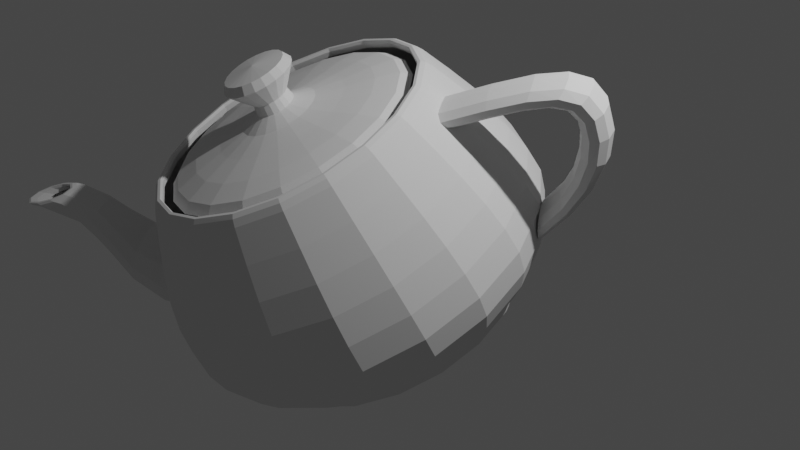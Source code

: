 # Source: test.blend  (saved by Blender 2.92.15; exported with 4.5.12 LTS)
import bpy
from mathutils import Matrix  # noqa: F401  (used for matrix-valued properties, if any)

bpy.ops.wm.read_factory_settings(use_empty=True)
scene = bpy.context.scene
scene.name = 'Scene'

# ---- collections
col_collection = bpy.data.collections.new('Collection'); scene.collection.children.link(col_collection)

# ---- world
world_world = bpy.data.worlds.new('World'); scene.world = world_world
world_world.use_nodes = True; world_world.node_tree.nodes.clear()
_N = world_world.node_tree.nodes; _L = world_world.node_tree.links
n0 = _N.new('ShaderNodeOutputWorld'); n0.name = 'World Output'; n0.location = (300, 300)
n1 = _N.new('ShaderNodeBackground'); n1.name = 'Background'; n1.location = (10, 300)
n1.inputs[0].default_value = (0.05088, 0.05088, 0.05088, 1.0)
_L.new(n1.outputs[0], n0.inputs[0])
n0.is_active_output = True
world_world.color = (0.05088, 0.05088, 0.05088)
world_world.use_sun_shadow = False
world_world.sun_shadow_jitter_overblur = 0.0

# ---- cameras
cam_camera = bpy.data.cameras.new('Camera')
cam_camera.clip_end = 100.0
cam_camera.ortho_scale = 7.314

# ---- lights
light_light = bpy.data.lights.new('Light', 'POINT')
light_light.transmission_factor = 0.0
light_light.energy = 1000.0
light_light.shadow_soft_size = 0.1
light_light.shadow_maximum_resolution = 0.006
light_light.use_absolute_resolution = True

# ---- meshes
me_teapot = bpy.data.meshes.new('Teapot')
me_teapot.from_pydata([(0.6335, -1.32, 2.492), (0.6135, -1.28, 2.552), (0.1614, -1.413, 2.543), (0.1689, -1.457, 2.482), (0.5949, -1.243, 2.581), (0.1551, -1.372, 2.572), (0.5819, -1.216, 2.579), (0.1513, -1.343, 2.57), (0.5788, -1.209, 2.547), (0.1512, -1.335, 2.538), (0.5897, -1.23, 2.486), (0.156, -1.358, 2.476), (1.015, -1.058, 2.492), (0.9848, -1.025, 2.552), (0.9561, -0.9946, 2.581), (0.9356, -0.9732, 2.58), (0.93, -0.9678, 2.547), (0.9458, -0.9852, 2.486), (1.294, -0.6958, 2.483), (1.256, -0.673, 2.544), (1.22, -0.6521, 2.573), (1.194, -0.6378, 2.571), (1.186, -0.6347, 2.539), (1.206, -0.6475, 2.478), (1.45, -0.2601, 2.466), (1.408, -0.2491, 2.527), (1.368, -0.2397, 2.557), (1.338, -0.2341, 2.556), (1.33, -0.2338, 2.524), (1.352, -0.2409, 2.462), (1.463, 0.2235, 2.441), (1.421, 0.2216, 2.503), (1.38, 0.218, 2.533), (1.351, 0.2142, 2.532), (1.342, 0.2113, 2.501), (1.364, 0.2105, 2.438), (-1.374, -0.6308, 2.383), (-1.34, -0.6097, 2.446), (-1.472, -0.1582, 2.417), (-1.51, -0.1667, 2.353), (-1.305, -0.5906, 2.478), (-1.434, -0.1514, 2.45), (-1.279, -0.5776, 2.478), (-1.405, -0.1475, 2.451), (-1.269, -0.5749, 2.447), (-1.394, -0.1479, 2.42), (-1.284, -0.5868, 2.383), (-1.411, -0.1537, 2.356), (-1.112, -1.012, 2.412), (-1.085, -0.9803, 2.474), (-1.058, -0.951, 2.506), (-1.036, -0.9305, 2.505), (-1.028, -0.9254, 2.474), (-1.04, -0.9423, 2.411), (-0.7508, -1.289, 2.44), (-0.7335, -1.251, 2.502), (-0.7153, -1.214, 2.532), (-0.701, -1.188, 2.531), (-0.6951, -1.181, 2.499), (-0.7023, -1.202, 2.437), (-0.3151, -1.444, 2.464), (-0.3095, -1.401, 2.525), (-0.303, -1.361, 2.555), (-0.2972, -1.332, 2.553), (-0.2942, -1.324, 2.521), (-0.2957, -1.346, 2.459), (-0.6806, 1.377, 2.303), (-0.6652, 1.344, 2.368), (-0.2131, 1.477, 2.378), (-0.216, 1.514, 2.312), (-0.6489, 1.31, 2.402), (-0.2091, 1.439, 2.411), (-0.636, 1.283, 2.404), (-0.2054, 1.41, 2.413), (-0.6305, 1.273, 2.373), (-0.2029, 1.398, 2.382), (-0.6368, 1.287, 2.309), (-0.2032, 1.415, 2.318), (-1.062, 1.114, 2.302), (-1.037, 1.088, 2.368), (-1.01, 1.061, 2.402), (-0.9896, 1.04, 2.404), (-0.9817, 1.031, 2.373), (-0.993, 1.042, 2.309), (-1.341, 0.7526, 2.311), (-1.308, 0.7364, 2.376), (-1.274, 0.7188, 2.41), (-1.248, 0.7045, 2.412), (-1.238, 0.6981, 2.381), (-1.253, 0.7043, 2.317), (-1.497, 0.3169, 2.328), (-1.459, 0.3124, 2.393), (-1.422, 0.3064, 2.426), (-1.392, 0.3007, 2.428), (-1.382, 0.2972, 2.397), (-1.399, 0.2977, 2.333), (1.327, 0.6876, 2.412), (1.288, 0.6731, 2.475), (1.251, 0.6572, 2.506), (1.225, 0.6442, 2.505), (1.217, 0.6383, 2.474), (1.237, 0.6436, 2.411), (1.065, 1.068, 2.383), (1.034, 1.044, 2.446), (1.004, 1.018, 2.478), (0.9821, 0.9972, 2.478), (0.9761, 0.9888, 2.447), (0.9926, 0.9991, 2.384), (0.7036, 1.346, 2.355), (0.6817, 1.314, 2.419), (0.6613, 1.281, 2.451), (0.647, 1.255, 2.452), (0.6434, 1.244, 2.421), (0.6551, 1.258, 2.358), (0.268, 1.501, 2.331), (0.2578, 1.465, 2.395), (0.2489, 1.427, 2.429), (0.2432, 1.398, 2.43), (0.2424, 1.387, 2.399), (0.2485, 1.403, 2.335), (0.9072, -1.848, 1.027), (0.8848, -1.808, 1.303), (0.2739, -1.988, 1.29), (0.2877, -2.03, 1.013), (0.8408, -1.724, 1.59), (0.2535, -1.897, 1.578), (0.7807, -1.608, 1.886), (0.2281, -1.771, 1.874), (0.7098, -1.469, 2.188), (0.1993, -1.62, 2.177), (1.416, -1.498, 1.027), (1.386, -1.463, 1.303), (1.323, -1.393, 1.59), (1.235, -1.296, 1.886), (1.129, -1.181, 2.188), (1.788, -1.016, 1.015), (1.753, -0.9875, 1.291), (1.675, -0.9355, 1.579), (1.566, -0.8656, 1.876), (1.435, -0.7837, 2.178), (1.996, -0.4347, 0.9923), (1.958, -0.4148, 1.269), (1.873, -0.3848, 1.558), (1.751, -0.3474, 1.855), (1.607, -0.305, 2.159), (2.013, 0.2101, 0.9591), (1.975, 0.221, 1.236), (1.889, 0.2265, 1.526), (1.767, 0.2278, 1.826), (1.621, 0.2263, 2.132), (-1.77, -0.9289, 0.8806), (-1.755, -0.902, 1.159), (-1.933, -0.292, 1.12), (-1.951, -0.3102, 0.8416), (-1.697, -0.8533, 1.452), (-1.869, -0.2668, 1.415), (-1.607, -0.7882, 1.756), (-1.769, -0.2364, 1.721), (-1.496, -0.7122, 2.067), (-1.645, -0.2024, 2.035), (-1.421, -1.437, 0.92), (-1.41, -1.403, 1.198), (-1.366, -1.335, 1.489), (-1.296, -1.241, 1.791), (-1.208, -1.131, 2.1), (-0.9385, -1.807, 0.957), (-0.9351, -1.768, 1.234), (-0.9089, -1.686, 1.524), (-0.8657, -1.572, 1.824), (-0.8111, -1.436, 2.13), (-0.3576, -2.014, 0.989), (-0.3623, -1.972, 1.266), (-0.3582, -1.882, 1.554), (-0.3475, -1.756, 1.852), (-0.3324, -1.606, 2.157), (-0.8449, 1.748, 0.7742), (-0.8428, 1.737, 1.054), (-0.232, 1.917, 1.067), (-0.2254, 1.93, 0.7872), (-0.8202, 1.684, 1.351), (-0.2329, 1.857, 1.363), (-0.7822, 1.599, 1.661), (-0.2296, 1.762, 1.672), (-0.734, 1.493, 1.98), (-0.2235, 1.644, 1.99), (-1.354, 1.398, 0.7739), (-1.345, 1.392, 1.053), (-1.303, 1.353, 1.351), (-1.236, 1.287, 1.661), (-1.153, 1.205, 1.979), (-1.725, 0.9155, 0.7856), (-1.711, 0.9166, 1.065), (-1.655, 0.8952, 1.362), (-1.568, 0.857, 1.671), (-1.459, 0.8076, 1.989), (-1.933, 0.3346, 0.8084), (-1.916, 0.3438, 1.088), (-1.852, 0.3445, 1.383), (-1.753, 0.3388, 1.691), (-1.631, 0.3289, 2.008), (1.832, 0.8288, 0.9201), (1.796, 0.8311, 1.198), (1.717, 0.813, 1.489), (1.605, 0.7797, 1.791), (1.472, 0.7361, 2.1), (1.483, 1.337, 0.8807), (1.452, 1.332, 1.159), (1.387, 1.294, 1.452), (1.294, 1.233, 1.756), (1.184, 1.155, 2.067), (1.001, 1.707, 0.8437), (0.977, 1.697, 1.122), (0.9295, 1.646, 1.417), (0.8641, 1.563, 1.723), (0.7868, 1.46, 2.037), (0.4198, 1.914, 0.8117), (0.4042, 1.901, 1.091), (0.3788, 1.841, 1.386), (0.346, 1.747, 1.694), (0.3082, 1.63, 2.01), (0.736, -1.481, 0.3133), (0.2552, -1.623, 0.3031), (0.2509, -1.574, 0.2367), (0.7865, -1.587, 0.4241), (0.2674, -1.74, 0.4131), (0.846, -1.712, 0.5795), (0.281, -1.879, 0.5676), (0.8933, -1.814, 0.7802), (0.2899, -1.992, 0.7674), (1.097, -1.175, 0.2467), (1.131, -1.21, 0.3135), (1.213, -1.294, 0.4243), (1.31, -1.394, 0.5798), (1.389, -1.473, 0.7804), (1.376, -0.8134, 0.238), (1.419, -0.8352, 0.3044), (1.524, -0.8897, 0.4145), (1.649, -0.9535, 0.5691), (1.751, -1.003, 0.769), (1.532, -0.3778, 0.2208), (1.581, -0.3844, 0.2867), (1.699, -0.4029, 0.3954), (1.839, -0.4237, 0.5483), (1.953, -0.4375, 0.7468), (1.545, 0.1059, 0.196), (1.594, 0.116, 0.261), (1.713, 0.1375, 0.3676), (1.855, 0.1644, 0.5181), (1.971, 0.1906, 0.7145), (-1.292, -0.7484, 0.1371), (-1.341, -0.7679, 0.2), (-1.482, -0.2878, 0.1697), (-1.428, -0.2844, 0.1078), (-1.457, -0.817, 0.3018), (-1.609, -0.2985, 0.2691), (-1.595, -0.8744, 0.4464), (-1.761, -0.3101, 0.4108), (-1.714, -0.9188, 0.638), (-1.891, -0.3162, 0.6), (-1.03, -1.129, 0.1666), (-1.07, -1.162, 0.2306), (-1.164, -1.243, 0.3348), (-1.277, -1.338, 0.4823), (-1.374, -1.413, 0.6764), (-0.6687, -1.407, 0.1944), (-0.6963, -1.449, 0.2593), (-0.7601, -1.553, 0.3658), (-0.8372, -1.675, 0.5161), (-0.9044, -1.774, 0.7124), (-0.2331, -1.562, 0.2184), (-0.2455, -1.61, 0.2842), (-0.2734, -1.726, 0.3927), (-0.3075, -1.864, 0.5453), (-0.3386, -1.975, 0.7436), (-0.5986, 1.259, 0.05723), (-0.6237, 1.309, 0.1174), (-0.1429, 1.451, 0.1276), (-0.134, 1.396, 0.06704), (-0.6818, 1.426, 0.2126), (-0.1626, 1.579, 0.2235), (-0.7519, 1.567, 0.3494), (-0.1869, 1.733, 0.3613), (-0.8133, 1.688, 0.5343), (-0.2099, 1.866, 0.5471), (-0.9802, 0.9968, 0.05704), (-1.019, 1.038, 0.1172), (-1.108, 1.133, 0.2124), (-1.216, 1.248, 0.3491), (-1.309, 1.348, 0.5341), (-1.259, 0.6349, 0.06581), (-1.307, 0.6633, 0.1263), (-1.42, 0.7286, 0.2222), (-1.555, 0.8077, 0.3598), (-1.671, 0.8777, 0.5455), (-1.468, 0.2126, 0.144), (-1.594, 0.2418, 0.2413), (-1.744, 0.278, 0.3806), (-1.873, 0.3119, 0.5677), (1.409, 0.5699, 0.1667), (1.453, 0.5961, 0.2307), (1.561, 0.656, 0.3349), (1.689, 0.7287, 0.4824), (1.794, 0.7932, 0.6765), (1.147, 0.9507, 0.1372), (1.183, 0.9901, 0.2001), (1.269, 1.081, 0.3019), (1.371, 1.192, 0.4466), (1.454, 1.288, 0.6381), (0.7857, 1.229, 0.1094), (0.8086, 1.278, 0.1714), (0.8649, 1.392, 0.2709), (0.9313, 1.53, 0.4128), (0.9844, 1.649, 0.6021), (0.35, 1.384, 0.08536), (0.3578, 1.438, 0.1465), (0.3781, 1.565, 0.244), (0.4015, 1.718, 0.3836), (0.4186, 1.85, 0.5709), (-2.926, -0.5317, 1.719), (-2.875, -0.5132, 1.929), (-2.923, -0.3739, 1.931), (-2.975, -0.3932, 1.71), (-2.705, -0.4838, 2.06), (-2.75, -0.3436, 2.069), (-2.418, -0.4424, 2.133), (-2.455, -0.301, 2.147), (-2.015, -0.388, 2.169), (-2.04, -0.245, 2.184), (-1.496, -0.3197, 2.188), (-1.505, -0.1746, 2.204), (-2.843, -0.5934, 1.726), (-2.794, -0.5767, 1.908), (-2.634, -0.5494, 2.022), (-2.365, -0.5109, 2.087), (-1.989, -0.4604, 2.118), (-1.509, -0.3972, 2.136), (-2.755, -0.5818, 1.728), (-2.709, -0.5673, 1.878), (-2.56, -0.5427, 1.972), (-2.313, -0.5076, 2.026), (-1.97, -0.4616, 2.053), (-1.536, -0.4045, 2.068), (-2.69, -0.5008, 1.726), (-2.646, -0.4882, 1.849), (-2.508, -0.4658, 1.926), (-2.278, -0.4335, 1.971), (-1.964, -0.3914, 1.994), (-1.568, -0.3393, 2.008), (-2.678, -0.3542, 1.719), (-2.635, -0.3423, 1.83), (-2.5, -0.3208, 1.901), (-2.279, -0.2898, 1.941), (-1.975, -0.2493, 1.963), (-1.596, -0.1993, 1.976), (-2.727, -0.2157, 1.71), (-2.683, -0.203, 1.833), (-2.545, -0.1806, 1.91), (-2.315, -0.1484, 1.955), (-2.0, -0.1063, 1.978), (-1.605, -0.05419, 1.992), (-2.81, -0.1541, 1.704), (-2.764, -0.1396, 1.854), (-2.616, -0.115, 1.948), (-2.368, -0.07986, 2.001), (-2.026, -0.03391, 2.029), (-1.591, 0.02324, 2.044), (-2.898, -0.1656, 1.701), (-2.85, -0.1489, 1.883), (-2.69, -0.1217, 1.998), (-2.421, -0.08316, 2.062), (-2.045, -0.03264, 2.094), (-1.564, 0.03058, 2.111), (-2.962, -0.2466, 1.703), (-2.912, -0.2281, 1.913), (-2.742, -0.1986, 2.044), (-2.455, -0.1572, 2.117), (-2.052, -0.1029, 2.153), (-1.533, -0.03457, 2.172), (-1.834, -0.4552, 0.5841), (-2.226, -0.4949, 0.778), (-2.247, -0.3542, 0.7441), (-1.841, -0.3129, 0.5451), (-2.529, -0.5219, 0.9924), (-2.562, -0.3825, 0.9619), (-2.745, -0.5366, 1.223), (-2.786, -0.3981, 1.197), (-2.876, -0.5398, 1.467), (-2.923, -0.4016, 1.447), (-1.852, -0.5258, 0.6617), (-2.21, -0.5618, 0.8435), (-2.485, -0.5856, 1.05), (-2.68, -0.5983, 1.271), (-2.798, -0.6005, 1.5), (-1.885, -0.525, 0.7494), (-2.201, -0.5565, 0.9169), (-2.444, -0.5766, 1.113), (-2.614, -0.5867, 1.324), (-2.717, -0.588, 1.534), (-1.921, -0.4531, 0.8189), (-2.204, -0.4808, 0.9742), (-2.418, -0.4978, 1.162), (-2.568, -0.5058, 1.363), (-2.657, -0.5062, 1.558), (-2.219, -0.3364, 0.9919), (-2.422, -0.3521, 1.176), (-2.563, -0.3591, 1.374), (-2.647, -0.3593, 1.562), (-1.958, -0.1679, 0.8026), (-2.241, -0.1956, 0.958), (-2.455, -0.2127, 1.146), (-2.605, -0.2206, 1.347), (-2.694, -0.2211, 1.542), (-1.94, -0.09728, 0.725), (-2.257, -0.1288, 0.8924), (-2.499, -0.1489, 1.089), (-2.67, -0.159, 1.299), (-2.772, -0.1603, 1.509), (-1.907, -0.09807, 0.6373), (-2.265, -0.134, 0.8191), (-2.54, -0.1579, 1.025), (-2.736, -0.1705, 1.247), (-2.854, -0.1728, 1.475), (-1.871, -0.17, 0.5678), (-2.263, -0.2097, 0.7617), (-2.566, -0.2367, 0.9761), (-2.782, -0.2515, 1.207), (-2.913, -0.2546, 1.451), (3.201, 0.3307, 2.499), (2.861, 0.2485, 2.191), (2.884, 0.3924, 2.174), (3.247, 0.4577, 2.494), (2.72, 0.1578, 1.785), (2.73, 0.3481, 1.749), (2.606, 0.05979, 1.36), (2.605, 0.3062, 1.299), (2.345, -0.04443, 0.9908), (2.33, 0.2482, 0.9062), (1.764, -0.1538, 0.7545), (1.727, 0.1554, 0.6509), (3.061, 0.252, 2.498), (2.773, 0.1674, 2.215), (2.652, 0.0572, 1.852), (2.548, -0.06594, 1.478), (2.307, -0.1892, 1.161), (1.777, -0.2999, 0.9676), (2.885, 0.2289, 2.493), (2.656, 0.1537, 2.239), (2.557, 0.049, 1.926), (2.46, -0.06974, 1.612), (2.239, -0.187, 1.354), (1.768, -0.2871, 1.211), (2.73, 0.2689, 2.485), (2.549, 0.2118, 2.255), (2.464, 0.1358, 1.982), (2.37, 0.04962, 1.716), (2.163, -0.03836, 1.508), (1.741, -0.1196, 1.407), (2.652, 0.3796, 2.477), (2.491, 0.346, 2.255), (2.406, 0.3203, 1.997), (2.307, 0.2934, 1.749), (2.102, 0.2558, 1.559), (1.697, 0.1986, 1.474), (2.699, 0.5066, 2.472), (2.513, 0.4899, 2.239), (2.416, 0.5106, 1.961), (2.307, 0.5398, 1.688), (2.087, 0.5485, 1.474), (1.659, 0.5077, 1.371), (2.839, 0.5853, 2.473), (2.602, 0.571, 2.215), (2.484, 0.6112, 1.894), (2.364, 0.6655, 1.57), (2.125, 0.6933, 1.304), (1.646, 0.6539, 1.158), (3.015, 0.6084, 2.478), (2.718, 0.5847, 2.191), (2.579, 0.6194, 1.82), (2.453, 0.6693, 1.436), (2.193, 0.691, 1.111), (1.655, 0.6411, 0.9139), (3.17, 0.5684, 2.486), (2.825, 0.5266, 2.175), (2.672, 0.5326, 1.764), (2.542, 0.5499, 1.332), (2.269, 0.5424, 0.9573), (1.683, 0.4736, 0.7186), (3.116, 0.368, 2.494), (3.232, 0.3811, 2.548), (3.273, 0.464, 2.547), (3.148, 0.4447, 2.491), (3.304, 0.3798, 2.574), (3.351, 0.4757, 2.573), (3.326, 0.3682, 2.573), (3.377, 0.4789, 2.571), (3.293, 0.3505, 2.547), (3.344, 0.4731, 2.544), (3.022, 0.3194, 2.493), (3.117, 0.3269, 2.543), (3.169, 0.3171, 2.567), (3.179, 0.2967, 2.567), (3.143, 0.2727, 2.543), (2.905, 0.304, 2.49), (2.973, 0.3078, 2.534), (3.002, 0.2948, 2.556), (2.995, 0.2723, 2.556), (2.955, 0.2479, 2.534), (2.802, 0.3268, 2.485), (2.848, 0.3299, 2.524), (2.856, 0.3201, 2.544), (2.834, 0.3029, 2.543), (2.79, 0.284, 2.524), (2.751, 0.3926, 2.48), (2.787, 0.3994, 2.517), (2.786, 0.4002, 2.535), (2.757, 0.3964, 2.534), (2.709, 0.3891, 2.514), (2.783, 0.4693, 2.477), (2.828, 0.4824, 2.515), (2.833, 0.4961, 2.534), (2.808, 0.5071, 2.532), (2.76, 0.5117, 2.511), (2.877, 0.5179, 2.478), (2.943, 0.5365, 2.521), (2.968, 0.5588, 2.541), (2.955, 0.5786, 2.538), (2.91, 0.5895, 2.515), (2.994, 0.5333, 2.481), (3.087, 0.5556, 2.53), (3.135, 0.5811, 2.552), (3.139, 0.603, 2.549), (3.099, 0.6144, 2.524), (3.097, 0.5105, 2.486), (3.212, 0.5336, 2.54), (3.281, 0.5558, 2.564), (3.299, 0.5724, 2.561), (3.264, 0.5783, 2.534), (0.0531, -0.1357, 2.709), (0.04026, -0.1115, 2.812), (-0.01533, -0.1279, 2.811), (-0.008851, -0.1539, 2.708), (0.07743, -0.1902, 2.937), (-0.007547, -0.2151, 2.935), (0.1106, -0.2606, 3.053), (-0.0007374, -0.2933, 3.051), (0.08583, -0.2117, 3.133), (-0.01012, -0.2398, 3.131), (-0.05091, 0.06761, 3.146), (0.104, -0.1007, 2.709), (0.08586, -0.08025, 2.812), (0.1471, -0.1425, 2.937), (0.2019, -0.1981, 3.054), (0.1644, -0.1578, 3.133), (0.1411, -0.05247, 2.708), (0.1191, -0.03705, 2.811), (0.1978, -0.07656, 2.935), (0.2683, -0.1118, 3.051), (0.2217, -0.08346, 3.131), (0.1619, 0.005615, 2.706), (0.1377, 0.015, 2.809), (0.2262, 0.002918, 2.932), (0.3054, -0.007663, 3.047), (0.2537, 0.006242, 3.128), (0.1637, 0.0701, 2.703), (0.1393, 0.07285, 2.806), (0.2285, 0.09134, 2.927), (0.3085, 0.1082, 3.041), (0.2563, 0.1061, 3.123), (-0.2146, -0.0438, 2.695), (-0.1997, -0.02928, 2.799), (-0.2159, 0.02623, 2.796), (-0.2327, 0.01807, 2.691), (-0.289, -0.0647, 2.917), (-0.3138, 0.02016, 2.911), (-0.3694, -0.09624, 3.027), (-0.4019, 0.01497, 3.02), (-0.3278, -0.07008, 3.11), (-0.3558, 0.02575, 3.104), (-0.1797, -0.09458, 2.699), (-0.1684, -0.07479, 2.803), (-0.2414, -0.1342, 2.922), (-0.3071, -0.1873, 3.034), (-0.2741, -0.1485, 3.116), (-0.1315, -0.1316, 2.702), (-0.1253, -0.108, 2.806), (-0.1755, -0.1848, 2.927), (-0.2208, -0.2536, 3.041), (-0.1997, -0.2056, 3.122), (-0.07338, -0.1523, 2.706), (-0.07321, -0.1264, 2.809), (-0.09603, -0.213, 2.932), (-0.1167, -0.2904, 3.047), (-0.11, -0.2374, 3.127), (-0.1221, 0.2239, 2.684), (-0.1169, 0.2106, 2.79), (-0.0613, 0.227, 2.791), (-0.06016, 0.2421, 2.685), (-0.1627, 0.3017, 2.902), (-0.07774, 0.3267, 2.904), (-0.204, 0.3838, 3.008), (-0.09269, 0.4165, 3.011), (-0.1853, 0.3435, 3.094), (-0.08935, 0.3717, 3.096), (-0.173, 0.1889, 2.684), (-0.1625, 0.1793, 2.79), (-0.2324, 0.254, 2.902), (-0.2953, 0.3213, 3.008), (-0.2639, 0.2897, 3.094), (-0.2102, 0.1406, 2.685), (-0.1958, 0.1361, 2.791), (-0.2831, 0.1881, 2.904), (-0.3618, 0.235, 3.01), (-0.3212, 0.2153, 3.096), (-0.2309, 0.08255, 2.688), (-0.2144, 0.08408, 2.793), (-0.3115, 0.1086, 2.907), (-0.3989, 0.1308, 3.014), (-0.3531, 0.1256, 3.099), (0.1456, 0.132, 2.699), (0.123, 0.1284, 2.803), (0.2037, 0.1762, 2.922), (0.276, 0.2194, 3.034), (0.2283, 0.2019, 3.116), (0.1107, 0.1827, 2.695), (0.09181, 0.1739, 2.799), (0.1561, 0.2457, 2.917), (0.2136, 0.3105, 3.027), (0.1746, 0.2804, 3.11), (0.06245, 0.2198, 2.691), (0.04864, 0.207, 2.796), (0.09022, 0.2963, 2.912), (0.1274, 0.3768, 3.021), (0.1003, 0.3375, 3.105), (0.004364, 0.2405, 2.688), (-0.003414, 0.2255, 2.793), (0.01074, 0.3245, 2.907), (0.02326, 0.4136, 3.015), (0.01057, 0.3692, 3.1), (0.5459, -1.14, 2.479), (0.5015, -1.051, 2.548), (0.1283, -1.161, 2.54), (0.1432, -1.259, 2.471), (0.3969, -0.8372, 2.585), (0.09628, -0.9258, 2.579), (0.2652, -0.5681, 2.612), (0.05654, -0.6295, 2.608), (0.1396, -0.3114, 2.647), (0.01839, -0.3471, 2.645), (0.8766, -0.9128, 2.48), (0.808, -0.84, 2.548), (0.6437, -0.6675, 2.586), (0.4366, -0.4503, 2.612), (0.2391, -0.243, 2.647), (1.118, -0.5992, 2.472), (1.032, -0.5494, 2.541), (0.824, -0.4334, 2.58), (0.5617, -0.2878, 2.608), (0.3118, -0.1487, 2.645), (1.253, -0.2216, 2.457), (1.157, -0.1994, 2.527), (0.9249, -0.1516, 2.569), (0.6317, -0.09213, 2.601), (0.3524, -0.03505, 2.64), (1.265, 0.1975, 2.436), (1.168, 0.189, 2.507), (0.9335, 0.1613, 2.553), (0.6377, 0.1251, 2.59), (0.3559, 0.09108, 2.634), (-1.194, -0.5429, 2.384), (-1.111, -0.4971, 2.46), (-1.22, -0.1244, 2.436), (-1.312, -0.1407, 2.359), (-0.9019, -0.3914, 2.515), (-0.9899, -0.09118, 2.496), (-0.6363, -0.2586, 2.563), (-0.6975, -0.05019, 2.55), (-0.384, -0.1317, 2.619), (-0.4195, -0.01069, 2.611), (-0.9672, -0.8729, 2.41), (-0.9008, -0.803, 2.483), (-0.7326, -0.6378, 2.534), (-0.5188, -0.4296, 2.576), (-0.3158, -0.231, 2.626), (-0.6538, -1.114, 2.434), (-0.6104, -1.026, 2.506), (-0.4987, -0.8175, 2.552), (-0.3564, -0.5544, 2.589), (-0.2214, -0.3035, 2.634), (-0.2762, -1.248, 2.455), (-0.2604, -1.151, 2.525), (-0.2168, -0.9178, 2.567), (-0.1608, -0.624, 2.6), (-0.1078, -0.3439, 2.64), (-0.593, 1.197, 2.315), (-0.554, 1.115, 2.396), (-0.1808, 1.225, 2.403), (-0.1903, 1.316, 2.324), (-0.4533, 0.9073, 2.463), (-0.1527, 0.9959, 2.469), (-0.3249, 0.6429, 2.527), (-0.1163, 0.7044, 2.532), (-0.2032, 0.3918, 2.598), (-0.08198, 0.4275, 2.6), (-0.9237, 0.9696, 2.315), (-0.8605, 0.9046, 2.395), (-0.7001, 0.7376, 2.463), (-0.4963, 0.5251, 2.527), (-0.3027, 0.3234, 2.598), (-1.165, 0.656, 2.323), (-1.084, 0.6139, 2.402), (-0.8805, 0.5035, 2.469), (-0.6215, 0.3626, 2.531), (-0.3754, 0.2291, 2.6), (-1.3, 0.2784, 2.338), (-1.21, 0.264, 2.416), (-0.9813, 0.2217, 2.48), (-0.6915, 0.167, 2.539), (-0.416, 0.1154, 2.604), (1.147, 0.5997, 2.41), (1.058, 0.5617, 2.483), (0.8455, 0.4615, 2.534), (0.5766, 0.3334, 2.576), (0.3204, 0.2121, 2.626), (0.9201, 0.9297, 2.385), (0.8482, 0.8676, 2.46), (0.6762, 0.7079, 2.515), (0.4591, 0.5045, 2.563), (0.2522, 0.3114, 2.619), (0.6067, 1.171, 2.36), (0.5578, 1.091, 2.437), (0.4422, 0.8876, 2.497), (0.2967, 0.6292, 2.551), (0.1579, 0.3839, 2.611), (0.2291, 1.305, 2.34), (0.2079, 1.215, 2.418), (0.1604, 0.9879, 2.481), (0.101, 0.6988, 2.54), (0.04424, 0.4243, 2.605), (0.3479, 1.362, 0.04191), (-0.1299, 1.375, 0.02381), (0.3302, 1.264, 0.005553), (-0.1158, 1.275, -0.01134), (0.2851, 1.027, -0.01739), (-0.08391, 1.037, -0.03136), (0.2003, 0.5938, -0.02061), (-0.02658, 0.5996, -0.0292), (0.06393, -0.09709, 0.002188), (0.778, 1.209, 0.06564), (0.7318, 1.121, 0.02771), (0.6172, 0.9092, 0.0009373), (0.4045, 0.5211, -0.009344), (1.135, 0.9351, 0.09305), (1.065, 0.8647, 0.0533), (0.8929, 0.6974, 0.02211), (0.5741, 0.3909, 0.003673), (1.393, 0.5591, 0.1222), (1.306, 0.5138, 0.0805), (1.092, 0.4071, 0.04461), (0.6967, 0.2124, 0.01751), (1.528, 0.1011, 0.1511), (1.432, 0.08612, 0.1075), (1.196, 0.0533, 0.06694), (0.7605, -0.005182, 0.03124), (-1.415, 0.1993, 0.08294), (-1.394, 0.1932, 0.03952), (-1.407, -0.2842, 0.06405), (-1.296, 0.1722, 0.003321), (-1.308, -0.2735, 0.02623), (-1.06, 0.1245, -0.01924), (-1.071, -0.2442, -0.0002865), (-0.6271, 0.0386, -0.02175), (-0.6333, -0.1881, -0.0101), (-1.24, 0.6233, 0.02261), (-1.153, 0.5737, -0.01247), (-0.9416, 0.4566, -0.03229), (-0.554, 0.2428, -0.02978), (-0.9653, 0.9806, 0.01394), (-0.8956, 0.9072, -0.02056), (-0.7291, 0.7325, -0.03899), (-0.4233, 0.4125, -0.03389), (-0.5885, 1.239, 0.01414), (-0.544, 1.149, -0.02037), (-0.4381, 0.9325, -0.03884), (-0.2444, 0.5354, -0.0338), (-0.2277, -1.546, 0.1732), (0.25, -1.558, 0.1913), (-0.2071, -1.451, 0.1282), (0.2389, -1.462, 0.1451), (-0.1595, -1.218, 0.08404), (0.2095, -1.228, 0.09801), (-0.07305, -0.7871, 0.04175), (0.1538, -0.7929, 0.05035), (-0.6578, -1.393, 0.1495), (-0.6086, -1.308, 0.106), (-0.4916, -1.1, 0.06571), (-0.2773, -0.7144, 0.03049), (-1.015, -1.118, 0.1221), (-0.9419, -1.052, 0.08042), (-0.7673, -0.8884, 0.04454), (-0.4468, -0.5842, 0.01747), (-1.273, -0.7423, 0.09296), (-1.183, -0.7012, 0.05322), (-0.9668, -0.598, 0.02204), (-0.5695, -0.4057, 0.003632), (1.515, -0.3764, 0.1756), (1.419, -0.3596, 0.1304), (1.186, -0.3154, 0.08588), (0.7543, -0.2319, 0.04289), (1.361, -0.8065, 0.1925), (1.276, -0.7611, 0.1462), (1.067, -0.6476, 0.09894), (0.6812, -0.4361, 0.05092), (1.085, -1.164, 0.2012), (1.019, -1.095, 0.1543), (0.8547, -0.9235, 0.1056), (0.5505, -0.6058, 0.05504), (0.7155, -1.438, 0.2465), (0.7087, -1.423, 0.201), (0.6671, -1.336, 0.1541), (0.5637, -1.123, 0.1055), (0.3716, -0.7287, 0.05494)], [], [(1, 3, 0), (4, 2, 1), (6, 5, 4), (8, 7, 6), (8, 11, 9), (13, 0, 12), (14, 1, 13), (15, 4, 14), (16, 6, 15), (16, 10, 8), (19, 12, 18), (20, 13, 19), (20, 15, 14), (22, 15, 21), (23, 16, 22), (24, 19, 18), (25, 20, 19), (26, 21, 20), (27, 22, 21), (29, 22, 28), (30, 25, 24), (31, 26, 25), (32, 27, 26), (33, 28, 27), (35, 28, 34), (37, 39, 36), (40, 38, 37), (42, 41, 40), (44, 43, 42), (44, 47, 45), (49, 36, 48), (50, 37, 49), (51, 40, 50), (52, 42, 51), (52, 46, 44), (55, 48, 54), (56, 49, 55), (56, 51, 50), (58, 51, 57), (59, 52, 58), (60, 55, 54), (61, 56, 55), (62, 57, 56), (63, 58, 57), (65, 58, 64), (3, 61, 60), (2, 62, 61), (5, 63, 62), (7, 64, 63), (11, 64, 9), (67, 69, 66), (70, 68, 67), (72, 71, 70), (74, 73, 72), (74, 77, 75), (79, 66, 78), (80, 67, 79), (81, 70, 80), (82, 72, 81), (82, 76, 74), (85, 78, 84), (86, 79, 85), (86, 81, 80), (88, 81, 87), (89, 82, 88), (90, 85, 84), (91, 86, 85), (92, 87, 86), (93, 88, 87), (95, 88, 94), (39, 91, 90), (38, 92, 91), (41, 93, 92), (43, 94, 93), (47, 94, 45), (97, 30, 96), (98, 31, 97), (99, 32, 98), (100, 33, 99), (100, 35, 34), (103, 96, 102), (104, 97, 103), (105, 98, 104), (106, 99, 105), (106, 101, 100), (109, 102, 108), (110, 103, 109), (110, 105, 104), (112, 105, 111), (113, 106, 112), (114, 109, 108), (115, 110, 109), (116, 111, 110), (117, 112, 111), (119, 112, 118), (69, 115, 114), (68, 116, 115), (71, 117, 116), (73, 118, 117), (77, 118, 75), (121, 123, 120), (124, 122, 121), (126, 125, 124), (128, 127, 126), (0, 129, 128), (131, 120, 130), (132, 121, 131), (133, 124, 132), (134, 126, 133), (12, 128, 134), (136, 130, 135), (136, 132, 131), (137, 133, 132), (139, 133, 138), (18, 134, 139), (140, 136, 135), (141, 137, 136), (142, 138, 137), (143, 139, 138), (144, 18, 139), (145, 141, 140), (146, 142, 141), (147, 143, 142), (148, 144, 143), (149, 24, 144), (151, 153, 150), (154, 152, 151), (156, 155, 154), (158, 157, 156), (36, 159, 158), (161, 150, 160), (162, 151, 161), (163, 154, 162), (164, 156, 163), (48, 158, 164), (166, 160, 165), (166, 162, 161), (167, 163, 162), (169, 163, 168), (54, 164, 169), (170, 166, 165), (171, 167, 166), (172, 168, 167), (173, 169, 168), (174, 54, 169), (123, 171, 170), (122, 172, 171), (125, 173, 172), (127, 174, 173), (129, 60, 174), (176, 178, 175), (179, 177, 176), (181, 180, 179), (183, 182, 181), (66, 184, 183), (186, 175, 185), (187, 176, 186), (188, 179, 187), (189, 181, 188), (78, 183, 189), (191, 185, 190), (191, 187, 186), (192, 188, 187), (194, 188, 193), (84, 189, 194), (195, 191, 190), (196, 192, 191), (197, 193, 192), (198, 194, 193), (199, 84, 194), (153, 196, 195), (152, 197, 196), (155, 198, 197), (157, 199, 198), (159, 90, 199), (201, 145, 200), (202, 146, 201), (203, 147, 202), (204, 148, 203), (96, 149, 204), (206, 200, 205), (207, 201, 206), (208, 202, 207), (209, 203, 208), (102, 204, 209), (211, 205, 210), (211, 207, 206), (212, 208, 207), (214, 208, 213), (108, 209, 214), (215, 211, 210), (216, 212, 211), (217, 213, 212), (218, 214, 213), (219, 108, 214), (178, 216, 215), (177, 217, 216), (180, 218, 217), (182, 219, 218), (184, 114, 219), (816, 221, 222), (220, 224, 221), (223, 226, 224), (225, 228, 226), (227, 123, 228), (229, 220, 816), (230, 223, 220), (231, 225, 223), (232, 227, 225), (233, 120, 227), (235, 229, 234), (235, 231, 230), (237, 231, 236), (238, 232, 237), (238, 130, 233), (240, 234, 239), (241, 235, 240), (242, 236, 241), (243, 237, 242), (140, 238, 243), (245, 239, 244), (246, 240, 245), (247, 241, 246), (248, 242, 247), (145, 243, 248), (249, 251, 252), (250, 254, 251), (253, 256, 254), (255, 258, 256), (257, 153, 258), (259, 250, 249), (260, 253, 250), (261, 255, 253), (262, 257, 255), (263, 150, 257), (265, 259, 264), (265, 261, 260), (267, 261, 266), (268, 262, 267), (268, 160, 263), (270, 264, 269), (271, 265, 270), (272, 266, 271), (273, 267, 272), (170, 268, 273), (221, 269, 222), (224, 270, 221), (226, 271, 224), (228, 272, 226), (123, 273, 228), (274, 276, 277), (275, 279, 276), (278, 281, 279), (280, 283, 281), (282, 178, 283), (284, 275, 274), (285, 278, 275), (286, 280, 278), (287, 282, 280), (288, 175, 282), (290, 284, 289), (290, 286, 285), (292, 286, 291), (293, 287, 292), (293, 185, 288), (294, 289, 763), (295, 290, 294), (296, 291, 295), (297, 292, 296), (195, 293, 297), (251, 763, 252), (254, 294, 251), (256, 295, 254), (258, 296, 256), (153, 297, 258), (298, 245, 244), (299, 246, 245), (300, 247, 246), (301, 248, 247), (302, 145, 248), (303, 299, 298), (304, 300, 299), (305, 301, 300), (306, 302, 301), (307, 200, 302), (309, 303, 308), (309, 305, 304), (311, 305, 310), (312, 306, 311), (312, 205, 307), (314, 308, 313), (315, 309, 314), (316, 310, 315), (317, 311, 316), (215, 312, 317), (276, 313, 277), (279, 314, 276), (281, 315, 279), (283, 316, 281), (178, 317, 283), (318, 320, 321), (319, 323, 320), (322, 325, 323), (324, 327, 325), (328, 327, 326), (330, 319, 318), (331, 322, 319), (332, 324, 322), (333, 326, 324), (335, 326, 334), (336, 331, 330), (337, 332, 331), (338, 333, 332), (339, 334, 333), (341, 334, 340), (342, 337, 336), (343, 338, 337), (344, 339, 338), (345, 340, 339), (347, 340, 346), (348, 343, 342), (349, 344, 343), (350, 345, 344), (351, 346, 345), (353, 346, 352), (355, 348, 354), (356, 349, 355), (357, 350, 356), (358, 351, 357), (358, 353, 352), (361, 354, 360), (362, 355, 361), (363, 356, 362), (364, 357, 363), (364, 359, 358), (367, 360, 366), (368, 361, 367), (369, 362, 368), (370, 363, 369), (370, 365, 364), (373, 366, 372), (374, 367, 373), (375, 368, 374), (376, 369, 375), (376, 371, 370), (320, 372, 321), (323, 373, 320), (325, 374, 323), (327, 375, 325), (327, 377, 376), (378, 380, 381), (379, 383, 380), (382, 385, 383), (384, 387, 385), (386, 321, 387), (388, 379, 378), (389, 382, 379), (390, 384, 382), (391, 386, 384), (392, 318, 386), (393, 389, 388), (394, 390, 389), (395, 391, 390), (396, 392, 391), (397, 330, 392), (398, 394, 393), (399, 395, 394), (400, 396, 395), (401, 397, 396), (402, 336, 397), (153, 399, 398), (403, 400, 399), (404, 401, 400), (405, 402, 401), (406, 342, 402), (408, 153, 407), (409, 403, 408), (410, 404, 409), (411, 405, 410), (354, 406, 411), (413, 407, 412), (414, 408, 413), (415, 409, 414), (416, 410, 415), (360, 411, 416), (418, 412, 417), (419, 413, 418), (420, 414, 419), (421, 415, 420), (366, 416, 421), (423, 417, 422), (424, 418, 423), (425, 419, 424), (426, 420, 425), (372, 421, 426), (380, 422, 381), (383, 423, 380), (385, 424, 383), (387, 425, 385), (321, 426, 387), (427, 429, 430), (428, 432, 429), (433, 432, 431), (435, 434, 433), (437, 436, 435), (439, 428, 427), (440, 431, 428), (442, 431, 441), (443, 433, 442), (444, 435, 443), (445, 440, 439), (447, 440, 446), (448, 441, 447), (449, 442, 448), (450, 443, 449), (451, 446, 445), (453, 446, 452), (454, 447, 453), (455, 448, 454), (456, 449, 455), (457, 452, 451), (459, 452, 458), (460, 453, 459), (461, 454, 460), (462, 455, 461), (464, 457, 463), (464, 459, 458), (465, 460, 459), (466, 461, 460), (467, 462, 461), (470, 463, 469), (470, 465, 464), (471, 466, 465), (472, 467, 466), (473, 468, 467), (476, 469, 475), (476, 471, 470), (477, 472, 471), (478, 473, 472), (479, 474, 473), (482, 475, 481), (483, 476, 482), (483, 478, 477), (484, 479, 478), (485, 480, 479), (429, 481, 430), (432, 482, 429), (432, 484, 483), (434, 485, 484), (436, 486, 485), (488, 490, 487), (491, 489, 488), (493, 492, 491), (493, 496, 494), (495, 430, 496), (498, 487, 497), (499, 488, 498), (500, 491, 499), (500, 495, 493), (501, 427, 495), (503, 497, 502), (504, 498, 503), (504, 500, 499), (505, 501, 500), (506, 439, 501), (508, 502, 507), (509, 503, 508), (509, 505, 504), (510, 506, 505), (511, 445, 506), (513, 507, 512), (514, 508, 513), (514, 510, 509), (515, 511, 510), (516, 451, 511), (517, 513, 512), (518, 514, 513), (520, 514, 519), (521, 515, 520), (463, 516, 521), (522, 518, 517), (523, 519, 518), (525, 519, 524), (526, 520, 525), (469, 521, 526), (527, 523, 522), (528, 524, 523), (530, 524, 529), (531, 525, 530), (475, 526, 531), (532, 528, 527), (533, 529, 528), (534, 530, 529), (536, 530, 535), (481, 531, 536), (490, 533, 532), (489, 534, 533), (492, 535, 534), (496, 535, 494), (430, 536, 496), (538, 540, 537), (538, 542, 539), (541, 544, 542), (545, 544, 543), (545, 547, 546), (549, 537, 548), (549, 541, 538), (550, 543, 541), (552, 543, 551), (552, 547, 545), (553, 549, 548), (554, 550, 549), (556, 550, 555), (556, 552, 551), (557, 547, 552), (558, 554, 553), (560, 554, 559), (561, 555, 560), (561, 557, 556), (562, 547, 557), (563, 559, 558), (565, 559, 564), (566, 560, 565), (566, 562, 561), (567, 547, 562), (569, 571, 568), (569, 573, 570), (572, 575, 573), (576, 575, 574), (576, 547, 577), (579, 568, 578), (579, 572, 569), (580, 574, 572), (582, 574, 581), (582, 547, 576), (583, 579, 578), (584, 580, 579), (586, 580, 585), (586, 582, 581), (587, 547, 582), (588, 584, 583), (590, 584, 589), (591, 585, 590), (591, 587, 586), (592, 547, 587), (540, 589, 588), (542, 589, 539), (544, 590, 542), (544, 592, 591), (546, 547, 592), (594, 596, 593), (594, 598, 595), (597, 600, 598), (601, 600, 599), (601, 547, 602), (604, 593, 603), (604, 597, 594), (605, 599, 597), (607, 599, 606), (607, 547, 601), (608, 604, 603), (609, 605, 604), (611, 605, 610), (611, 607, 606), (612, 547, 607), (613, 609, 608), (615, 609, 614), (616, 610, 615), (616, 612, 611), (617, 547, 612), (571, 614, 613), (573, 614, 570), (575, 615, 573), (575, 617, 616), (577, 547, 617), (619, 563, 618), (619, 565, 564), (620, 566, 565), (622, 566, 621), (622, 547, 567), (624, 618, 623), (624, 620, 619), (625, 621, 620), (627, 621, 626), (627, 547, 622), (628, 624, 623), (629, 625, 624), (631, 625, 630), (631, 627, 626), (632, 547, 627), (633, 629, 628), (635, 629, 634), (636, 630, 635), (636, 632, 631), (637, 547, 632), (596, 634, 633), (598, 634, 595), (600, 635, 598), (600, 637, 636), (602, 547, 637), (639, 641, 638), (642, 640, 639), (644, 643, 642), (646, 645, 644), (537, 647, 646), (649, 638, 648), (650, 639, 649), (651, 642, 650), (652, 644, 651), (548, 646, 652), (653, 649, 648), (655, 649, 654), (655, 651, 650), (657, 651, 656), (657, 548, 652), (658, 654, 653), (659, 655, 654), (660, 656, 655), (661, 657, 656), (662, 553, 657), (663, 659, 658), (664, 660, 659), (665, 661, 660), (666, 662, 661), (667, 558, 662), (669, 671, 668), (672, 670, 669), (674, 673, 672), (676, 675, 674), (568, 677, 676), (679, 668, 678), (680, 669, 679), (681, 672, 680), (682, 674, 681), (578, 676, 682), (683, 679, 678), (685, 679, 684), (685, 681, 680), (687, 681, 686), (687, 578, 682), (688, 684, 683), (689, 685, 684), (690, 686, 685), (691, 687, 686), (692, 583, 687), (641, 689, 688), (640, 690, 689), (643, 691, 690), (645, 692, 691), (647, 588, 692), (694, 696, 693), (697, 695, 694), (699, 698, 697), (701, 700, 699), (593, 702, 701), (704, 693, 703), (705, 694, 704), (706, 697, 705), (707, 699, 706), (603, 701, 707), (708, 704, 703), (710, 704, 709), (710, 706, 705), (712, 706, 711), (712, 603, 707), (713, 709, 708), (714, 710, 709), (715, 711, 710), (716, 712, 711), (717, 608, 712), (671, 714, 713), (670, 715, 714), (673, 716, 715), (675, 717, 716), (677, 613, 717), (719, 663, 718), (720, 664, 719), (721, 665, 720), (722, 666, 721), (618, 667, 722), (724, 718, 723), (725, 719, 724), (726, 720, 725), (727, 721, 726), (623, 722, 727), (728, 724, 723), (730, 724, 729), (730, 726, 725), (732, 726, 731), (732, 623, 727), (733, 729, 728), (734, 730, 729), (735, 731, 730), (736, 732, 731), (737, 628, 732), (696, 734, 733), (695, 735, 734), (698, 736, 735), (700, 737, 736), (702, 633, 737), (738, 277, 313), (740, 739, 738), (742, 741, 740), (744, 743, 742), (744, 746, 745), (747, 313, 308), (748, 738, 747), (749, 740, 748), (750, 742, 749), (750, 746, 744), (303, 747, 308), (752, 747, 751), (753, 748, 752), (754, 749, 753), (754, 746, 750), (298, 751, 303), (755, 752, 751), (756, 753, 752), (757, 754, 753), (758, 746, 754), (244, 755, 298), (759, 756, 755), (760, 757, 756), (761, 758, 757), (762, 746, 758), (764, 252, 763), (766, 765, 764), (768, 767, 766), (770, 769, 768), (770, 746, 771), (772, 763, 289), (773, 764, 772), (774, 766, 773), (775, 768, 774), (775, 746, 770), (284, 772, 289), (777, 772, 776), (778, 773, 777), (779, 774, 778), (779, 746, 775), (274, 776, 284), (780, 777, 776), (781, 778, 777), (782, 779, 778), (783, 746, 779), (277, 780, 274), (739, 781, 780), (741, 782, 781), (743, 783, 782), (745, 746, 783), (784, 222, 269), (786, 785, 784), (788, 787, 786), (790, 789, 788), (790, 746, 791), (792, 269, 264), (793, 784, 792), (794, 786, 793), (795, 788, 794), (795, 746, 790), (259, 792, 264), (797, 792, 796), (798, 793, 797), (799, 794, 798), (799, 746, 795), (249, 796, 259), (800, 797, 796), (801, 798, 797), (802, 799, 798), (803, 746, 799), (252, 800, 249), (765, 801, 800), (767, 802, 801), (769, 803, 802), (771, 746, 803), (804, 244, 239), (805, 759, 804), (806, 760, 805), (807, 761, 806), (807, 746, 762), (808, 239, 234), (809, 804, 808), (810, 805, 809), (811, 806, 810), (811, 746, 807), (229, 808, 234), (813, 808, 812), (814, 809, 813), (815, 810, 814), (815, 746, 811), (816, 812, 229), (817, 813, 812), (818, 814, 813), (819, 815, 814), (820, 746, 815), (222, 817, 816), (785, 818, 817), (787, 819, 818), (789, 820, 819), (791, 746, 820), (1, 2, 3), (4, 5, 2), (6, 7, 5), (8, 9, 7), (8, 10, 11), (13, 1, 0), (14, 4, 1), (15, 6, 4), (16, 8, 6), (16, 17, 10), (19, 13, 12), (20, 14, 13), (20, 21, 15), (22, 16, 15), (23, 17, 16), (24, 25, 19), (25, 26, 20), (26, 27, 21), (27, 28, 22), (29, 23, 22), (30, 31, 25), (31, 32, 26), (32, 33, 27), (33, 34, 28), (35, 29, 28), (37, 38, 39), (40, 41, 38), (42, 43, 41), (44, 45, 43), (44, 46, 47), (49, 37, 36), (50, 40, 37), (51, 42, 40), (52, 44, 42), (52, 53, 46), (55, 49, 48), (56, 50, 49), (56, 57, 51), (58, 52, 51), (59, 53, 52), (60, 61, 55), (61, 62, 56), (62, 63, 57), (63, 64, 58), (65, 59, 58), (3, 2, 61), (2, 5, 62), (5, 7, 63), (7, 9, 64), (11, 65, 64), (67, 68, 69), (70, 71, 68), (72, 73, 71), (74, 75, 73), (74, 76, 77), (79, 67, 66), (80, 70, 67), (81, 72, 70), (82, 74, 72), (82, 83, 76), (85, 79, 78), (86, 80, 79), (86, 87, 81), (88, 82, 81), (89, 83, 82), (90, 91, 85), (91, 92, 86), (92, 93, 87), (93, 94, 88), (95, 89, 88), (39, 38, 91), (38, 41, 92), (41, 43, 93), (43, 45, 94), (47, 95, 94), (97, 31, 30), (98, 32, 31), (99, 33, 32), (100, 34, 33), (100, 101, 35), (103, 97, 96), (104, 98, 97), (105, 99, 98), (106, 100, 99), (106, 107, 101), (109, 103, 102), (110, 104, 103), (110, 111, 105), (112, 106, 105), (113, 107, 106), (114, 115, 109), (115, 116, 110), (116, 117, 111), (117, 118, 112), (119, 113, 112), (69, 68, 115), (68, 71, 116), (71, 73, 117), (73, 75, 118), (77, 119, 118), (121, 122, 123), (124, 125, 122), (126, 127, 125), (128, 129, 127), (0, 3, 129), (131, 121, 120), (132, 124, 121), (133, 126, 124), (134, 128, 126), (12, 0, 128), (136, 131, 130), (136, 137, 132), (137, 138, 133), (139, 134, 133), (18, 12, 134), (140, 141, 136), (141, 142, 137), (142, 143, 138), (143, 144, 139), (144, 24, 18), (145, 146, 141), (146, 147, 142), (147, 148, 143), (148, 149, 144), (149, 30, 24), (151, 152, 153), (154, 155, 152), (156, 157, 155), (158, 159, 157), (36, 39, 159), (161, 151, 150), (162, 154, 151), (163, 156, 154), (164, 158, 156), (48, 36, 158), (166, 161, 160), (166, 167, 162), (167, 168, 163), (169, 164, 163), (54, 48, 164), (170, 171, 166), (171, 172, 167), (172, 173, 168), (173, 174, 169), (174, 60, 54), (123, 122, 171), (122, 125, 172), (125, 127, 173), (127, 129, 174), (129, 3, 60), (176, 177, 178), (179, 180, 177), (181, 182, 180), (183, 184, 182), (66, 69, 184), (186, 176, 175), (187, 179, 176), (188, 181, 179), (189, 183, 181), (78, 66, 183), (191, 186, 185), (191, 192, 187), (192, 193, 188), (194, 189, 188), (84, 78, 189), (195, 196, 191), (196, 197, 192), (197, 198, 193), (198, 199, 194), (199, 90, 84), (153, 152, 196), (152, 155, 197), (155, 157, 198), (157, 159, 199), (159, 39, 90), (201, 146, 145), (202, 147, 146), (203, 148, 147), (204, 149, 148), (96, 30, 149), (206, 201, 200), (207, 202, 201), (208, 203, 202), (209, 204, 203), (102, 96, 204), (211, 206, 205), (211, 212, 207), (212, 213, 208), (214, 209, 208), (108, 102, 209), (215, 216, 211), (216, 217, 212), (217, 218, 213), (218, 219, 214), (219, 114, 108), (178, 177, 216), (177, 180, 217), (180, 182, 218), (182, 184, 219), (184, 69, 114), (816, 220, 221), (220, 223, 224), (223, 225, 226), (225, 227, 228), (227, 120, 123), (229, 230, 220), (230, 231, 223), (231, 232, 225), (232, 233, 227), (233, 130, 120), (235, 230, 229), (235, 236, 231), (237, 232, 231), (238, 233, 232), (238, 135, 130), (240, 235, 234), (241, 236, 235), (242, 237, 236), (243, 238, 237), (140, 135, 238), (245, 240, 239), (246, 241, 240), (247, 242, 241), (248, 243, 242), (145, 140, 243), (249, 250, 251), (250, 253, 254), (253, 255, 256), (255, 257, 258), (257, 150, 153), (259, 260, 250), (260, 261, 253), (261, 262, 255), (262, 263, 257), (263, 160, 150), (265, 260, 259), (265, 266, 261), (267, 262, 261), (268, 263, 262), (268, 165, 160), (270, 265, 264), (271, 266, 265), (272, 267, 266), (273, 268, 267), (170, 165, 268), (221, 270, 269), (224, 271, 270), (226, 272, 271), (228, 273, 272), (123, 170, 273), (274, 275, 276), (275, 278, 279), (278, 280, 281), (280, 282, 283), (282, 175, 178), (284, 285, 275), (285, 286, 278), (286, 287, 280), (287, 288, 282), (288, 185, 175), (290, 285, 284), (290, 291, 286), (292, 287, 286), (293, 288, 287), (293, 190, 185), (294, 290, 289), (295, 291, 290), (296, 292, 291), (297, 293, 292), (195, 190, 293), (251, 294, 763), (254, 295, 294), (256, 296, 295), (258, 297, 296), (153, 195, 297), (298, 299, 245), (299, 300, 246), (300, 301, 247), (301, 302, 248), (302, 200, 145), (303, 304, 299), (304, 305, 300), (305, 306, 301), (306, 307, 302), (307, 205, 200), (309, 304, 303), (309, 310, 305), (311, 306, 305), (312, 307, 306), (312, 210, 205), (314, 309, 308), (315, 310, 309), (316, 311, 310), (317, 312, 311), (215, 210, 312), (276, 314, 313), (279, 315, 314), (281, 316, 315), (283, 317, 316), (178, 215, 317), (318, 319, 320), (319, 322, 323), (322, 324, 325), (324, 326, 327), (328, 329, 327), (330, 331, 319), (331, 332, 322), (332, 333, 324), (333, 334, 326), (335, 328, 326), (336, 337, 331), (337, 338, 332), (338, 339, 333), (339, 340, 334), (341, 335, 334), (342, 343, 337), (343, 344, 338), (344, 345, 339), (345, 346, 340), (347, 341, 340), (348, 349, 343), (349, 350, 344), (350, 351, 345), (351, 352, 346), (353, 347, 346), (355, 349, 348), (356, 350, 349), (357, 351, 350), (358, 352, 351), (358, 359, 353), (361, 355, 354), (362, 356, 355), (363, 357, 356), (364, 358, 357), (364, 365, 359), (367, 361, 360), (368, 362, 361), (369, 363, 362), (370, 364, 363), (370, 371, 365), (373, 367, 366), (374, 368, 367), (375, 369, 368), (376, 370, 369), (376, 377, 371), (320, 373, 372), (323, 374, 373), (325, 375, 374), (327, 376, 375), (327, 329, 377), (378, 379, 380), (379, 382, 383), (382, 384, 385), (384, 386, 387), (386, 318, 321), (388, 389, 379), (389, 390, 382), (390, 391, 384), (391, 392, 386), (392, 330, 318), (393, 394, 389), (394, 395, 390), (395, 396, 391), (396, 397, 392), (397, 336, 330), (398, 399, 394), (399, 400, 395), (400, 401, 396), (401, 402, 397), (402, 342, 336), (153, 403, 399), (403, 404, 400), (404, 405, 401), (405, 406, 402), (406, 348, 342), (408, 403, 153), (409, 404, 403), (410, 405, 404), (411, 406, 405), (354, 348, 406), (413, 408, 407), (414, 409, 408), (415, 410, 409), (416, 411, 410), (360, 354, 411), (418, 413, 412), (419, 414, 413), (420, 415, 414), (421, 416, 415), (366, 360, 416), (423, 418, 417), (424, 419, 418), (425, 420, 419), (426, 421, 420), (372, 366, 421), (380, 423, 422), (383, 424, 423), (385, 425, 424), (387, 426, 425), (321, 372, 426), (427, 428, 429), (428, 431, 432), (433, 434, 432), (435, 436, 434), (437, 438, 436), (439, 440, 428), (440, 441, 431), (442, 433, 431), (443, 435, 433), (444, 437, 435), (445, 446, 440), (447, 441, 440), (448, 442, 441), (449, 443, 442), (450, 444, 443), (451, 452, 446), (453, 447, 446), (454, 448, 447), (455, 449, 448), (456, 450, 449), (457, 458, 452), (459, 453, 452), (460, 454, 453), (461, 455, 454), (462, 456, 455), (464, 458, 457), (464, 465, 459), (465, 466, 460), (466, 467, 461), (467, 468, 462), (470, 464, 463), (470, 471, 465), (471, 472, 466), (472, 473, 467), (473, 474, 468), (476, 470, 469), (476, 477, 471), (477, 478, 472), (478, 479, 473), (479, 480, 474), (482, 476, 475), (483, 477, 476), (483, 484, 478), (484, 485, 479), (485, 486, 480), (429, 482, 481), (432, 483, 482), (432, 434, 484), (434, 436, 485), (436, 438, 486), (488, 489, 490), (491, 492, 489), (493, 494, 492), (493, 495, 496), (495, 427, 430), (498, 488, 487), (499, 491, 488), (500, 493, 491), (500, 501, 495), (501, 439, 427), (503, 498, 497), (504, 499, 498), (504, 505, 500), (505, 506, 501), (506, 445, 439), (508, 503, 502), (509, 504, 503), (509, 510, 505), (510, 511, 506), (511, 451, 445), (513, 508, 507), (514, 509, 508), (514, 515, 510), (515, 516, 511), (516, 457, 451), (517, 518, 513), (518, 519, 514), (520, 515, 514), (521, 516, 515), (463, 457, 516), (522, 523, 518), (523, 524, 519), (525, 520, 519), (526, 521, 520), (469, 463, 521), (527, 528, 523), (528, 529, 524), (530, 525, 524), (531, 526, 525), (475, 469, 526), (532, 533, 528), (533, 534, 529), (534, 535, 530), (536, 531, 530), (481, 475, 531), (490, 489, 533), (489, 492, 534), (492, 494, 535), (496, 536, 535), (430, 481, 536), (538, 539, 540), (538, 541, 542), (541, 543, 544), (545, 546, 544), (549, 538, 537), (549, 550, 541), (550, 551, 543), (552, 545, 543), (553, 554, 549), (554, 555, 550), (556, 551, 550), (556, 557, 552), (558, 559, 554), (560, 555, 554), (561, 556, 555), (561, 562, 557), (563, 564, 559), (565, 560, 559), (566, 561, 560), (566, 567, 562), (569, 570, 571), (569, 572, 573), (572, 574, 575), (576, 577, 575), (579, 569, 568), (579, 580, 572), (580, 581, 574), (582, 576, 574), (583, 584, 579), (584, 585, 580), (586, 581, 580), (586, 587, 582), (588, 589, 584), (590, 585, 584), (591, 586, 585), (591, 592, 587), (540, 539, 589), (542, 590, 589), (544, 591, 590), (544, 546, 592), (594, 595, 596), (594, 597, 598), (597, 599, 600), (601, 602, 600), (604, 594, 593), (604, 605, 597), (605, 606, 599), (607, 601, 599), (608, 609, 604), (609, 610, 605), (611, 606, 605), (611, 612, 607), (613, 614, 609), (615, 610, 609), (616, 611, 610), (616, 617, 612), (571, 570, 614), (573, 615, 614), (575, 616, 615), (575, 577, 617), (619, 564, 563), (619, 620, 565), (620, 621, 566), (622, 567, 566), (624, 619, 618), (624, 625, 620), (625, 626, 621), (627, 622, 621), (628, 629, 624), (629, 630, 625), (631, 626, 625), (631, 632, 627), (633, 634, 629), (635, 630, 629), (636, 631, 630), (636, 637, 632), (596, 595, 634), (598, 635, 634), (600, 636, 635), (600, 602, 637), (639, 640, 641), (642, 643, 640), (644, 645, 643), (646, 647, 645), (537, 540, 647), (649, 639, 638), (650, 642, 639), (651, 644, 642), (652, 646, 644), (548, 537, 646), (653, 654, 649), (655, 650, 649), (655, 656, 651), (657, 652, 651), (657, 553, 548), (658, 659, 654), (659, 660, 655), (660, 661, 656), (661, 662, 657), (662, 558, 553), (663, 664, 659), (664, 665, 660), (665, 666, 661), (666, 667, 662), (667, 563, 558), (669, 670, 671), (672, 673, 670), (674, 675, 673), (676, 677, 675), (568, 571, 677), (679, 669, 668), (680, 672, 669), (681, 674, 672), (682, 676, 674), (578, 568, 676), (683, 684, 679), (685, 680, 679), (685, 686, 681), (687, 682, 681), (687, 583, 578), (688, 689, 684), (689, 690, 685), (690, 691, 686), (691, 692, 687), (692, 588, 583), (641, 640, 689), (640, 643, 690), (643, 645, 691), (645, 647, 692), (647, 540, 588), (694, 695, 696), (697, 698, 695), (699, 700, 698), (701, 702, 700), (593, 596, 702), (704, 694, 693), (705, 697, 694), (706, 699, 697), (707, 701, 699), (603, 593, 701), (708, 709, 704), (710, 705, 704), (710, 711, 706), (712, 707, 706), (712, 608, 603), (713, 714, 709), (714, 715, 710), (715, 716, 711), (716, 717, 712), (717, 613, 608), (671, 670, 714), (670, 673, 715), (673, 675, 716), (675, 677, 717), (677, 571, 613), (719, 664, 663), (720, 665, 664), (721, 666, 665), (722, 667, 666), (618, 563, 667), (724, 719, 718), (725, 720, 719), (726, 721, 720), (727, 722, 721), (623, 618, 722), (728, 729, 724), (730, 725, 724), (730, 731, 726), (732, 727, 726), (732, 628, 623), (733, 734, 729), (734, 735, 730), (735, 736, 731), (736, 737, 732), (737, 633, 628), (696, 695, 734), (695, 698, 735), (698, 700, 736), (700, 702, 737), (702, 596, 633), (738, 739, 277), (740, 741, 739), (742, 743, 741), (744, 745, 743), (747, 738, 313), (748, 740, 738), (749, 742, 740), (750, 744, 742), (303, 751, 747), (752, 748, 747), (753, 749, 748), (754, 750, 749), (298, 755, 751), (755, 756, 752), (756, 757, 753), (757, 758, 754), (244, 759, 755), (759, 760, 756), (760, 761, 757), (761, 762, 758), (764, 765, 252), (766, 767, 765), (768, 769, 767), (770, 771, 769), (772, 764, 763), (773, 766, 764), (774, 768, 766), (775, 770, 768), (284, 776, 772), (777, 773, 772), (778, 774, 773), (779, 775, 774), (274, 780, 776), (780, 781, 777), (781, 782, 778), (782, 783, 779), (277, 739, 780), (739, 741, 781), (741, 743, 782), (743, 745, 783), (784, 785, 222), (786, 787, 785), (788, 789, 787), (790, 791, 789), (792, 784, 269), (793, 786, 784), (794, 788, 786), (795, 790, 788), (259, 796, 792), (797, 793, 792), (798, 794, 793), (799, 795, 794), (249, 800, 796), (800, 801, 797), (801, 802, 798), (802, 803, 799), (252, 765, 800), (765, 767, 801), (767, 769, 802), (769, 771, 803), (804, 759, 244), (805, 760, 759), (806, 761, 760), (807, 762, 761), (808, 804, 239), (809, 805, 804), (810, 806, 805), (811, 807, 806), (229, 812, 808), (813, 809, 808), (814, 810, 809), (815, 811, 810), (816, 817, 812), (817, 818, 813), (818, 819, 814), (819, 820, 815), (222, 785, 817), (785, 787, 818), (787, 789, 819), (789, 791, 820)])
me_teapot.use_remesh_fix_poles = True
me_teapot.use_remesh_preserve_attributes = False
me_teapot.use_mirror_vertex_groups = False
me_teapot.update()

# ---- objects
ob_light = bpy.data.objects.new('Light', light_light)
ob_camera = bpy.data.objects.new('Camera', cam_camera)
ob_teapot = bpy.data.objects.new('Teapot', me_teapot)

# ---- transforms, parenting, visibility, modifiers, constraints
ob_light.location = (4.076, 1.005, 5.904)
ob_light.rotation_euler = (0.6503, 0.05522, 1.866)
ob_light.lock_rotations_4d = False
ob_light.empty_display_type = 'ARROWS'
ob_light.color = (0.0, 0.0, 0.0, 0.0)
ob_light.lineart.crease_threshold = 0.0
ob_camera.location = (7.359, -6.926, 4.958)
ob_camera.rotation_euler = (1.109, 0.0, 0.8149)
ob_camera.lock_rotations_4d = False
ob_camera.empty_display_type = 'ARROWS'
ob_camera.color = (0.0, 0.0, 0.0, 0.0)
ob_camera.display_type = 'WIRE'
ob_camera.lineart.crease_threshold = 0.0
ob_teapot.location = (0.0, 0.0, -1.138)
ob_teapot.rotation_euler = (-0.2496, 0.3876, 3.46)
ob_teapot.lineart.crease_threshold = 0.0

# ---- collection membership
col_collection.objects.link(ob_light)
col_collection.objects.link(ob_camera)
col_collection.objects.link(ob_teapot)

# ---- scene / render settings (as saved in the file)
scene.camera = ob_camera
scene.frame_start = 1; scene.frame_end = 250; scene.frame_set(1)
scene.render.engine = 'BLENDER_EEVEE_NEXT'
scene.cycles.use_denoising = False
scene.cycles.samples = 128
scene.cycles.sampling_pattern = 'TABULATED_SOBOL'
scene.cycles.use_adaptive_sampling = False
scene.cycles.use_light_tree = False
scene.view_settings.view_transform = 'Filmic'
bpy.context.view_layer.update()
